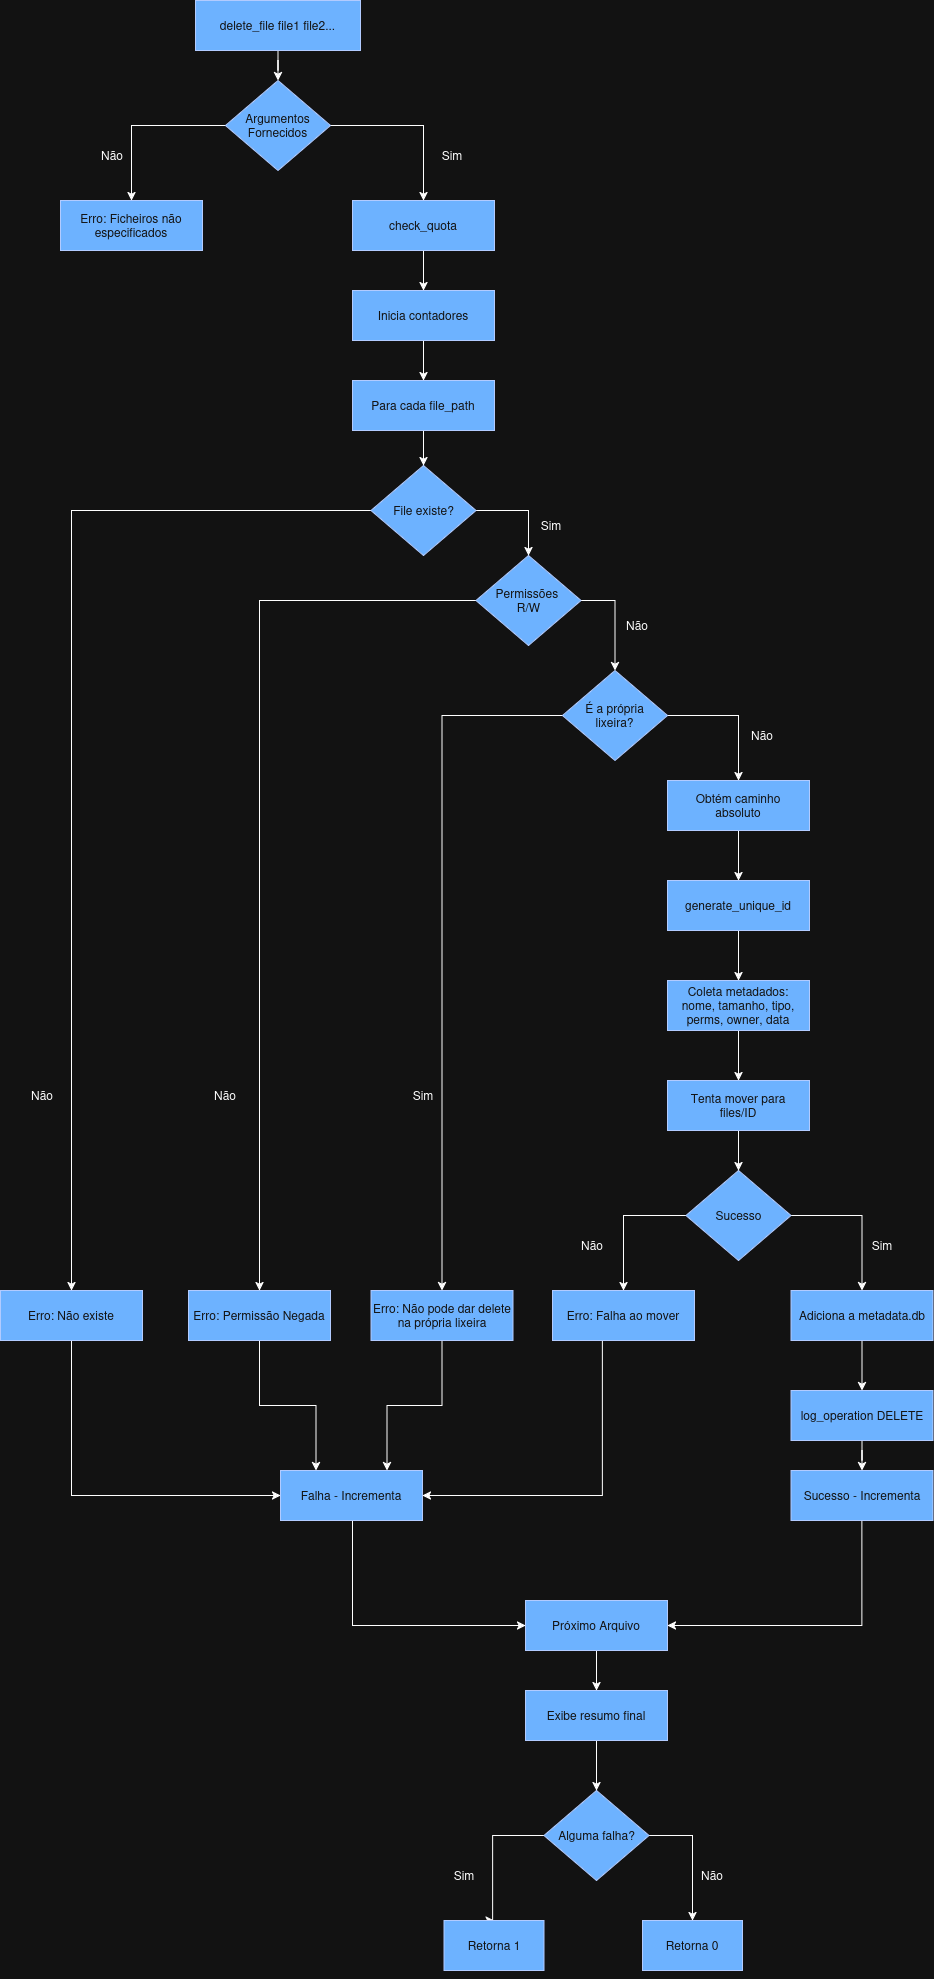

The diagram above was exported from draw.io. Its source (the exported page's mxGraphModel, read from the mxfile embedded in the PNG):
<mxGraphModel dx="1371" dy="708" grid="1" gridSize="10" guides="1" tooltips="1" connect="1" arrows="1" fold="1" page="1" pageScale="1" pageWidth="850" pageHeight="1100" math="0" shadow="0">
  <root>
    <mxCell id="0" />
    <mxCell id="1" parent="0" />
    <mxCell id="WY-rSIbohUyBb_4FJaAH-14" style="edgeStyle=orthogonalEdgeStyle;rounded=0;orthogonalLoop=1;jettySize=auto;html=1;entryX=0.5;entryY=0;entryDx=0;entryDy=0;" edge="1" parent="1" source="WY-rSIbohUyBb_4FJaAH-9" target="WY-rSIbohUyBb_4FJaAH-10">
      <mxGeometry relative="1" as="geometry" />
    </mxCell>
    <mxCell id="WY-rSIbohUyBb_4FJaAH-9" value="delete_file file1 file2..." style="rounded=0;whiteSpace=wrap;html=1;fillColor=#0050ef;fontColor=#ffffff;strokeColor=#001DBC;" vertex="1" parent="1">
      <mxGeometry x="343" y="40" width="165" height="50" as="geometry" />
    </mxCell>
    <mxCell id="WY-rSIbohUyBb_4FJaAH-15" style="edgeStyle=orthogonalEdgeStyle;rounded=0;orthogonalLoop=1;jettySize=auto;html=1;entryX=0.5;entryY=0;entryDx=0;entryDy=0;" edge="1" parent="1" source="WY-rSIbohUyBb_4FJaAH-10" target="WY-rSIbohUyBb_4FJaAH-13">
      <mxGeometry relative="1" as="geometry" />
    </mxCell>
    <mxCell id="WY-rSIbohUyBb_4FJaAH-16" style="edgeStyle=orthogonalEdgeStyle;rounded=0;orthogonalLoop=1;jettySize=auto;html=1;entryX=0.5;entryY=0;entryDx=0;entryDy=0;" edge="1" parent="1" source="WY-rSIbohUyBb_4FJaAH-10" target="WY-rSIbohUyBb_4FJaAH-12">
      <mxGeometry relative="1" as="geometry" />
    </mxCell>
    <mxCell id="WY-rSIbohUyBb_4FJaAH-10" value="&lt;div&gt;Argumentos&lt;/div&gt;&lt;div&gt;Fornecidos&lt;/div&gt;" style="rhombus;whiteSpace=wrap;html=1;fillColor=#0050ef;fontColor=#ffffff;strokeColor=#001DBC;" vertex="1" parent="1">
      <mxGeometry x="373" y="120" width="105" height="90" as="geometry" />
    </mxCell>
    <mxCell id="WY-rSIbohUyBb_4FJaAH-12" value="&lt;div&gt;Erro: Ficheiros não&lt;/div&gt;&lt;div&gt;especificados&lt;/div&gt;" style="rounded=0;whiteSpace=wrap;html=1;fillColor=#0050ef;fontColor=#ffffff;strokeColor=#001DBC;" vertex="1" parent="1">
      <mxGeometry x="208" y="240" width="142" height="50" as="geometry" />
    </mxCell>
    <mxCell id="WY-rSIbohUyBb_4FJaAH-21" style="edgeStyle=orthogonalEdgeStyle;rounded=0;orthogonalLoop=1;jettySize=auto;html=1;" edge="1" parent="1" source="WY-rSIbohUyBb_4FJaAH-13" target="WY-rSIbohUyBb_4FJaAH-19">
      <mxGeometry relative="1" as="geometry" />
    </mxCell>
    <mxCell id="WY-rSIbohUyBb_4FJaAH-13" value="check_quota" style="rounded=0;whiteSpace=wrap;html=1;fillColor=#0050ef;fontColor=#ffffff;strokeColor=#001DBC;" vertex="1" parent="1">
      <mxGeometry x="500" y="240" width="142" height="50" as="geometry" />
    </mxCell>
    <mxCell id="WY-rSIbohUyBb_4FJaAH-17" value="Não" style="text;html=1;whiteSpace=wrap;strokeColor=none;fillColor=none;align=center;verticalAlign=middle;rounded=0;" vertex="1" parent="1">
      <mxGeometry x="230" y="180" width="60" height="30" as="geometry" />
    </mxCell>
    <mxCell id="WY-rSIbohUyBb_4FJaAH-18" value="Sim" style="text;html=1;whiteSpace=wrap;strokeColor=none;fillColor=none;align=center;verticalAlign=middle;rounded=0;" vertex="1" parent="1">
      <mxGeometry x="570" y="180" width="60" height="30" as="geometry" />
    </mxCell>
    <mxCell id="WY-rSIbohUyBb_4FJaAH-22" style="edgeStyle=orthogonalEdgeStyle;rounded=0;orthogonalLoop=1;jettySize=auto;html=1;entryX=0.5;entryY=0;entryDx=0;entryDy=0;" edge="1" parent="1" source="WY-rSIbohUyBb_4FJaAH-19" target="WY-rSIbohUyBb_4FJaAH-20">
      <mxGeometry relative="1" as="geometry" />
    </mxCell>
    <mxCell id="WY-rSIbohUyBb_4FJaAH-19" value="Inicia contadores" style="rounded=0;whiteSpace=wrap;html=1;fillColor=#0050ef;fontColor=#ffffff;strokeColor=#001DBC;" vertex="1" parent="1">
      <mxGeometry x="500" y="330" width="142" height="50" as="geometry" />
    </mxCell>
    <mxCell id="WY-rSIbohUyBb_4FJaAH-24" style="edgeStyle=orthogonalEdgeStyle;rounded=0;orthogonalLoop=1;jettySize=auto;html=1;entryX=0.5;entryY=0;entryDx=0;entryDy=0;" edge="1" parent="1" source="WY-rSIbohUyBb_4FJaAH-20" target="WY-rSIbohUyBb_4FJaAH-23">
      <mxGeometry relative="1" as="geometry" />
    </mxCell>
    <mxCell id="WY-rSIbohUyBb_4FJaAH-20" value="Para cada file_path" style="rounded=0;whiteSpace=wrap;html=1;fillColor=#0050ef;fontColor=#ffffff;strokeColor=#001DBC;" vertex="1" parent="1">
      <mxGeometry x="500" y="420" width="142" height="50" as="geometry" />
    </mxCell>
    <mxCell id="WY-rSIbohUyBb_4FJaAH-27" style="edgeStyle=orthogonalEdgeStyle;rounded=0;orthogonalLoop=1;jettySize=auto;html=1;entryX=0.5;entryY=0;entryDx=0;entryDy=0;" edge="1" parent="1" source="WY-rSIbohUyBb_4FJaAH-23" target="WY-rSIbohUyBb_4FJaAH-26">
      <mxGeometry relative="1" as="geometry">
        <mxPoint x="690" y="550" as="targetPoint" />
        <Array as="points">
          <mxPoint x="676" y="550" />
        </Array>
      </mxGeometry>
    </mxCell>
    <mxCell id="WY-rSIbohUyBb_4FJaAH-55" style="edgeStyle=orthogonalEdgeStyle;rounded=0;orthogonalLoop=1;jettySize=auto;html=1;entryX=0.5;entryY=0;entryDx=0;entryDy=0;" edge="1" parent="1" source="WY-rSIbohUyBb_4FJaAH-23" target="WY-rSIbohUyBb_4FJaAH-52">
      <mxGeometry relative="1" as="geometry" />
    </mxCell>
    <mxCell id="WY-rSIbohUyBb_4FJaAH-23" value="File existe?" style="rhombus;whiteSpace=wrap;html=1;fillColor=#0050ef;fontColor=#ffffff;strokeColor=#001DBC;" vertex="1" parent="1">
      <mxGeometry x="518.5" y="505" width="105" height="90" as="geometry" />
    </mxCell>
    <mxCell id="WY-rSIbohUyBb_4FJaAH-30" style="edgeStyle=orthogonalEdgeStyle;rounded=0;orthogonalLoop=1;jettySize=auto;html=1;entryX=0.5;entryY=0;entryDx=0;entryDy=0;" edge="1" parent="1" source="WY-rSIbohUyBb_4FJaAH-26" target="WY-rSIbohUyBb_4FJaAH-29">
      <mxGeometry relative="1" as="geometry">
        <Array as="points">
          <mxPoint x="763" y="640" />
        </Array>
      </mxGeometry>
    </mxCell>
    <mxCell id="WY-rSIbohUyBb_4FJaAH-57" style="edgeStyle=orthogonalEdgeStyle;rounded=0;orthogonalLoop=1;jettySize=auto;html=1;entryX=0.5;entryY=0;entryDx=0;entryDy=0;" edge="1" parent="1" source="WY-rSIbohUyBb_4FJaAH-26" target="WY-rSIbohUyBb_4FJaAH-51">
      <mxGeometry relative="1" as="geometry" />
    </mxCell>
    <mxCell id="WY-rSIbohUyBb_4FJaAH-26" value="&lt;div&gt;Permissões&amp;nbsp;&lt;/div&gt;&lt;div&gt;R/W&lt;/div&gt;" style="rhombus;whiteSpace=wrap;html=1;fillColor=#0050ef;fontColor=#ffffff;strokeColor=#001DBC;" vertex="1" parent="1">
      <mxGeometry x="623.5" y="595" width="105" height="90" as="geometry" />
    </mxCell>
    <mxCell id="WY-rSIbohUyBb_4FJaAH-28" value="Sim" style="text;html=1;whiteSpace=wrap;strokeColor=none;fillColor=none;align=center;verticalAlign=middle;rounded=0;" vertex="1" parent="1">
      <mxGeometry x="668.5" y="550" width="60" height="30" as="geometry" />
    </mxCell>
    <mxCell id="WY-rSIbohUyBb_4FJaAH-35" style="edgeStyle=orthogonalEdgeStyle;rounded=0;orthogonalLoop=1;jettySize=auto;html=1;entryX=0.5;entryY=0;entryDx=0;entryDy=0;" edge="1" parent="1" source="WY-rSIbohUyBb_4FJaAH-29" target="WY-rSIbohUyBb_4FJaAH-32">
      <mxGeometry relative="1" as="geometry">
        <Array as="points">
          <mxPoint x="886" y="755" />
        </Array>
      </mxGeometry>
    </mxCell>
    <mxCell id="WY-rSIbohUyBb_4FJaAH-53" style="edgeStyle=orthogonalEdgeStyle;rounded=0;orthogonalLoop=1;jettySize=auto;html=1;entryX=0.5;entryY=0;entryDx=0;entryDy=0;" edge="1" parent="1" source="WY-rSIbohUyBb_4FJaAH-29" target="WY-rSIbohUyBb_4FJaAH-50">
      <mxGeometry relative="1" as="geometry" />
    </mxCell>
    <mxCell id="WY-rSIbohUyBb_4FJaAH-29" value="&lt;div&gt;É a própria&lt;/div&gt;&lt;div&gt;lixeira?&lt;/div&gt;" style="rhombus;whiteSpace=wrap;html=1;fillColor=#0050ef;fontColor=#ffffff;strokeColor=#001DBC;" vertex="1" parent="1">
      <mxGeometry x="710" y="710" width="105" height="90" as="geometry" />
    </mxCell>
    <mxCell id="WY-rSIbohUyBb_4FJaAH-31" value="Não" style="text;html=1;whiteSpace=wrap;strokeColor=none;fillColor=none;align=center;verticalAlign=middle;rounded=0;" vertex="1" parent="1">
      <mxGeometry x="755" y="650" width="60" height="30" as="geometry" />
    </mxCell>
    <mxCell id="WY-rSIbohUyBb_4FJaAH-37" style="edgeStyle=orthogonalEdgeStyle;rounded=0;orthogonalLoop=1;jettySize=auto;html=1;entryX=0.5;entryY=0;entryDx=0;entryDy=0;" edge="1" parent="1" source="WY-rSIbohUyBb_4FJaAH-32" target="WY-rSIbohUyBb_4FJaAH-33">
      <mxGeometry relative="1" as="geometry" />
    </mxCell>
    <mxCell id="WY-rSIbohUyBb_4FJaAH-32" value="&lt;div&gt;Obtém caminho&lt;/div&gt;&lt;div&gt;absoluto&lt;/div&gt;" style="rounded=0;whiteSpace=wrap;html=1;fillColor=#0050ef;fontColor=#ffffff;strokeColor=#001DBC;" vertex="1" parent="1">
      <mxGeometry x="815" y="820" width="142" height="50" as="geometry" />
    </mxCell>
    <mxCell id="WY-rSIbohUyBb_4FJaAH-38" style="edgeStyle=orthogonalEdgeStyle;rounded=0;orthogonalLoop=1;jettySize=auto;html=1;entryX=0.5;entryY=0;entryDx=0;entryDy=0;" edge="1" parent="1" source="WY-rSIbohUyBb_4FJaAH-33" target="WY-rSIbohUyBb_4FJaAH-34">
      <mxGeometry relative="1" as="geometry" />
    </mxCell>
    <mxCell id="WY-rSIbohUyBb_4FJaAH-33" value="generate_unique_id" style="rounded=0;whiteSpace=wrap;html=1;fillColor=#0050ef;fontColor=#ffffff;strokeColor=#001DBC;" vertex="1" parent="1">
      <mxGeometry x="815" y="920" width="142" height="50" as="geometry" />
    </mxCell>
    <mxCell id="WY-rSIbohUyBb_4FJaAH-40" style="edgeStyle=orthogonalEdgeStyle;rounded=0;orthogonalLoop=1;jettySize=auto;html=1;entryX=0.5;entryY=0;entryDx=0;entryDy=0;" edge="1" parent="1" source="WY-rSIbohUyBb_4FJaAH-34" target="WY-rSIbohUyBb_4FJaAH-39">
      <mxGeometry relative="1" as="geometry" />
    </mxCell>
    <mxCell id="WY-rSIbohUyBb_4FJaAH-34" value="&lt;div&gt;Coleta metadados:&lt;/div&gt;&lt;div&gt;nome, tamanho, tipo,&lt;/div&gt;&lt;div&gt;perms, owner, data&lt;/div&gt;" style="rounded=0;whiteSpace=wrap;html=1;fillColor=#0050ef;fontColor=#ffffff;strokeColor=#001DBC;" vertex="1" parent="1">
      <mxGeometry x="815" y="1020" width="142" height="50" as="geometry" />
    </mxCell>
    <mxCell id="WY-rSIbohUyBb_4FJaAH-36" value="Não" style="text;html=1;whiteSpace=wrap;strokeColor=none;fillColor=none;align=center;verticalAlign=middle;rounded=0;" vertex="1" parent="1">
      <mxGeometry x="880" y="760" width="60" height="30" as="geometry" />
    </mxCell>
    <mxCell id="WY-rSIbohUyBb_4FJaAH-44" style="edgeStyle=orthogonalEdgeStyle;rounded=0;orthogonalLoop=1;jettySize=auto;html=1;" edge="1" parent="1" source="WY-rSIbohUyBb_4FJaAH-39" target="WY-rSIbohUyBb_4FJaAH-41">
      <mxGeometry relative="1" as="geometry" />
    </mxCell>
    <mxCell id="WY-rSIbohUyBb_4FJaAH-39" value="&lt;div&gt;Tenta mover para&lt;/div&gt;&lt;div&gt;files/ID&lt;/div&gt;" style="rounded=0;whiteSpace=wrap;html=1;fillColor=#0050ef;fontColor=#ffffff;strokeColor=#001DBC;" vertex="1" parent="1">
      <mxGeometry x="815" y="1120" width="142" height="50" as="geometry" />
    </mxCell>
    <mxCell id="WY-rSIbohUyBb_4FJaAH-45" style="edgeStyle=orthogonalEdgeStyle;rounded=0;orthogonalLoop=1;jettySize=auto;html=1;entryX=0.5;entryY=0;entryDx=0;entryDy=0;" edge="1" parent="1" source="WY-rSIbohUyBb_4FJaAH-41" target="WY-rSIbohUyBb_4FJaAH-43">
      <mxGeometry relative="1" as="geometry">
        <Array as="points">
          <mxPoint x="1010" y="1255" />
        </Array>
      </mxGeometry>
    </mxCell>
    <mxCell id="WY-rSIbohUyBb_4FJaAH-46" style="edgeStyle=orthogonalEdgeStyle;rounded=0;orthogonalLoop=1;jettySize=auto;html=1;entryX=0.5;entryY=0;entryDx=0;entryDy=0;" edge="1" parent="1" source="WY-rSIbohUyBb_4FJaAH-41" target="WY-rSIbohUyBb_4FJaAH-42">
      <mxGeometry relative="1" as="geometry">
        <Array as="points">
          <mxPoint x="771" y="1255" />
        </Array>
      </mxGeometry>
    </mxCell>
    <mxCell id="WY-rSIbohUyBb_4FJaAH-41" value="Sucesso" style="rhombus;whiteSpace=wrap;html=1;fillColor=#0050ef;fontColor=#ffffff;strokeColor=#001DBC;" vertex="1" parent="1">
      <mxGeometry x="833.5" y="1210" width="105" height="90" as="geometry" />
    </mxCell>
    <mxCell id="WY-rSIbohUyBb_4FJaAH-70" style="edgeStyle=orthogonalEdgeStyle;rounded=0;orthogonalLoop=1;jettySize=auto;html=1;entryX=1;entryY=0.5;entryDx=0;entryDy=0;" edge="1" parent="1" source="WY-rSIbohUyBb_4FJaAH-42" target="WY-rSIbohUyBb_4FJaAH-59">
      <mxGeometry relative="1" as="geometry">
        <Array as="points">
          <mxPoint x="750" y="1535" />
        </Array>
      </mxGeometry>
    </mxCell>
    <mxCell id="WY-rSIbohUyBb_4FJaAH-42" value="Erro: Falha ao mover" style="rounded=0;whiteSpace=wrap;html=1;fillColor=#0050ef;fontColor=#ffffff;strokeColor=#001DBC;" vertex="1" parent="1">
      <mxGeometry x="700" y="1330" width="142" height="50" as="geometry" />
    </mxCell>
    <mxCell id="WY-rSIbohUyBb_4FJaAH-73" style="edgeStyle=orthogonalEdgeStyle;rounded=0;orthogonalLoop=1;jettySize=auto;html=1;entryX=0.5;entryY=0;entryDx=0;entryDy=0;" edge="1" parent="1" source="WY-rSIbohUyBb_4FJaAH-43" target="WY-rSIbohUyBb_4FJaAH-60">
      <mxGeometry relative="1" as="geometry" />
    </mxCell>
    <mxCell id="WY-rSIbohUyBb_4FJaAH-43" value="Adiciona a metadata.db" style="rounded=0;whiteSpace=wrap;html=1;fillColor=#0050ef;fontColor=#ffffff;strokeColor=#001DBC;" vertex="1" parent="1">
      <mxGeometry x="938.5" y="1330" width="142" height="50" as="geometry" />
    </mxCell>
    <mxCell id="WY-rSIbohUyBb_4FJaAH-48" value="Sim" style="text;html=1;whiteSpace=wrap;strokeColor=none;fillColor=none;align=center;verticalAlign=middle;rounded=0;" vertex="1" parent="1">
      <mxGeometry x="1000" y="1270" width="60" height="30" as="geometry" />
    </mxCell>
    <mxCell id="WY-rSIbohUyBb_4FJaAH-49" value="Não" style="text;html=1;whiteSpace=wrap;strokeColor=none;fillColor=none;align=center;verticalAlign=middle;rounded=0;" vertex="1" parent="1">
      <mxGeometry x="710" y="1270" width="60" height="30" as="geometry" />
    </mxCell>
    <mxCell id="WY-rSIbohUyBb_4FJaAH-71" style="edgeStyle=orthogonalEdgeStyle;rounded=0;orthogonalLoop=1;jettySize=auto;html=1;entryX=0.75;entryY=0;entryDx=0;entryDy=0;" edge="1" parent="1" source="WY-rSIbohUyBb_4FJaAH-50" target="WY-rSIbohUyBb_4FJaAH-59">
      <mxGeometry relative="1" as="geometry" />
    </mxCell>
    <mxCell id="WY-rSIbohUyBb_4FJaAH-50" value="Erro: Não pode dar delete na própria lixeira" style="rounded=0;whiteSpace=wrap;html=1;fillColor=#0050ef;fontColor=#ffffff;strokeColor=#001DBC;" vertex="1" parent="1">
      <mxGeometry x="518.5" y="1330" width="142" height="50" as="geometry" />
    </mxCell>
    <mxCell id="WY-rSIbohUyBb_4FJaAH-69" style="edgeStyle=orthogonalEdgeStyle;rounded=0;orthogonalLoop=1;jettySize=auto;html=1;entryX=0.25;entryY=0;entryDx=0;entryDy=0;" edge="1" parent="1" source="WY-rSIbohUyBb_4FJaAH-51" target="WY-rSIbohUyBb_4FJaAH-59">
      <mxGeometry relative="1" as="geometry" />
    </mxCell>
    <mxCell id="WY-rSIbohUyBb_4FJaAH-51" value="Erro: Permissão Negada" style="rounded=0;whiteSpace=wrap;html=1;fillColor=#0050ef;fontColor=#ffffff;strokeColor=#001DBC;" vertex="1" parent="1">
      <mxGeometry x="336" y="1330" width="142" height="50" as="geometry" />
    </mxCell>
    <mxCell id="WY-rSIbohUyBb_4FJaAH-68" style="edgeStyle=orthogonalEdgeStyle;rounded=0;orthogonalLoop=1;jettySize=auto;html=1;entryX=0;entryY=0.5;entryDx=0;entryDy=0;" edge="1" parent="1" source="WY-rSIbohUyBb_4FJaAH-52" target="WY-rSIbohUyBb_4FJaAH-59">
      <mxGeometry relative="1" as="geometry">
        <Array as="points">
          <mxPoint x="219" y="1535" />
        </Array>
      </mxGeometry>
    </mxCell>
    <mxCell id="WY-rSIbohUyBb_4FJaAH-52" value="Erro: Não existe" style="rounded=0;whiteSpace=wrap;html=1;fillColor=#0050ef;fontColor=#ffffff;strokeColor=#001DBC;" vertex="1" parent="1">
      <mxGeometry x="148" y="1330" width="142" height="50" as="geometry" />
    </mxCell>
    <mxCell id="WY-rSIbohUyBb_4FJaAH-54" value="Sim" style="text;html=1;whiteSpace=wrap;strokeColor=none;fillColor=none;align=center;verticalAlign=middle;rounded=0;" vertex="1" parent="1">
      <mxGeometry x="541" y="1120" width="60" height="30" as="geometry" />
    </mxCell>
    <mxCell id="WY-rSIbohUyBb_4FJaAH-56" value="Não" style="text;html=1;whiteSpace=wrap;strokeColor=none;fillColor=none;align=center;verticalAlign=middle;rounded=0;" vertex="1" parent="1">
      <mxGeometry x="160" y="1120" width="60" height="30" as="geometry" />
    </mxCell>
    <mxCell id="WY-rSIbohUyBb_4FJaAH-58" value="Não" style="text;html=1;whiteSpace=wrap;strokeColor=none;fillColor=none;align=center;verticalAlign=middle;rounded=0;" vertex="1" parent="1">
      <mxGeometry x="343" y="1120" width="60" height="30" as="geometry" />
    </mxCell>
    <mxCell id="WY-rSIbohUyBb_4FJaAH-72" style="edgeStyle=orthogonalEdgeStyle;rounded=0;orthogonalLoop=1;jettySize=auto;html=1;entryX=0;entryY=0.5;entryDx=0;entryDy=0;" edge="1" parent="1" source="WY-rSIbohUyBb_4FJaAH-59" target="WY-rSIbohUyBb_4FJaAH-62">
      <mxGeometry relative="1" as="geometry">
        <Array as="points">
          <mxPoint x="500" y="1665" />
        </Array>
      </mxGeometry>
    </mxCell>
    <mxCell id="WY-rSIbohUyBb_4FJaAH-59" value="Falha - Incrementa" style="rounded=0;whiteSpace=wrap;html=1;fillColor=#0050ef;fontColor=#ffffff;strokeColor=#001DBC;" vertex="1" parent="1">
      <mxGeometry x="428" y="1510" width="142" height="50" as="geometry" />
    </mxCell>
    <mxCell id="WY-rSIbohUyBb_4FJaAH-74" style="edgeStyle=orthogonalEdgeStyle;rounded=0;orthogonalLoop=1;jettySize=auto;html=1;entryX=0.5;entryY=0;entryDx=0;entryDy=0;" edge="1" parent="1" source="WY-rSIbohUyBb_4FJaAH-60" target="WY-rSIbohUyBb_4FJaAH-61">
      <mxGeometry relative="1" as="geometry" />
    </mxCell>
    <mxCell id="WY-rSIbohUyBb_4FJaAH-60" value="log_operation DELETE" style="rounded=0;whiteSpace=wrap;html=1;fillColor=#0050ef;fontColor=#ffffff;strokeColor=#001DBC;" vertex="1" parent="1">
      <mxGeometry x="938.5" y="1430" width="142" height="50" as="geometry" />
    </mxCell>
    <mxCell id="WY-rSIbohUyBb_4FJaAH-75" style="edgeStyle=orthogonalEdgeStyle;rounded=0;orthogonalLoop=1;jettySize=auto;html=1;entryX=1;entryY=0.5;entryDx=0;entryDy=0;" edge="1" parent="1" source="WY-rSIbohUyBb_4FJaAH-61" target="WY-rSIbohUyBb_4FJaAH-62">
      <mxGeometry relative="1" as="geometry">
        <Array as="points">
          <mxPoint x="1010" y="1665" />
        </Array>
      </mxGeometry>
    </mxCell>
    <mxCell id="WY-rSIbohUyBb_4FJaAH-61" value="Sucesso - Incrementa" style="rounded=0;whiteSpace=wrap;html=1;fillColor=#0050ef;fontColor=#ffffff;strokeColor=#001DBC;" vertex="1" parent="1">
      <mxGeometry x="938.5" y="1510" width="142" height="50" as="geometry" />
    </mxCell>
    <mxCell id="WY-rSIbohUyBb_4FJaAH-76" style="edgeStyle=orthogonalEdgeStyle;rounded=0;orthogonalLoop=1;jettySize=auto;html=1;entryX=0.5;entryY=0;entryDx=0;entryDy=0;" edge="1" parent="1" source="WY-rSIbohUyBb_4FJaAH-62" target="WY-rSIbohUyBb_4FJaAH-63">
      <mxGeometry relative="1" as="geometry" />
    </mxCell>
    <mxCell id="WY-rSIbohUyBb_4FJaAH-62" value="Próximo Arquivo" style="rounded=0;whiteSpace=wrap;html=1;fillColor=#0050ef;fontColor=#ffffff;strokeColor=#001DBC;" vertex="1" parent="1">
      <mxGeometry x="673" y="1640" width="142" height="50" as="geometry" />
    </mxCell>
    <mxCell id="WY-rSIbohUyBb_4FJaAH-77" style="edgeStyle=orthogonalEdgeStyle;rounded=0;orthogonalLoop=1;jettySize=auto;html=1;entryX=0.5;entryY=0;entryDx=0;entryDy=0;" edge="1" parent="1" source="WY-rSIbohUyBb_4FJaAH-63" target="WY-rSIbohUyBb_4FJaAH-64">
      <mxGeometry relative="1" as="geometry" />
    </mxCell>
    <mxCell id="WY-rSIbohUyBb_4FJaAH-63" value="Exibe resumo final" style="rounded=0;whiteSpace=wrap;html=1;fillColor=#0050ef;fontColor=#ffffff;strokeColor=#001DBC;" vertex="1" parent="1">
      <mxGeometry x="673" y="1730" width="142" height="50" as="geometry" />
    </mxCell>
    <mxCell id="WY-rSIbohUyBb_4FJaAH-78" style="edgeStyle=orthogonalEdgeStyle;rounded=0;orthogonalLoop=1;jettySize=auto;html=1;entryX=0.5;entryY=0;entryDx=0;entryDy=0;" edge="1" parent="1" source="WY-rSIbohUyBb_4FJaAH-64" target="WY-rSIbohUyBb_4FJaAH-66">
      <mxGeometry relative="1" as="geometry">
        <Array as="points">
          <mxPoint x="840" y="1875" />
        </Array>
      </mxGeometry>
    </mxCell>
    <mxCell id="WY-rSIbohUyBb_4FJaAH-79" style="edgeStyle=orthogonalEdgeStyle;rounded=0;orthogonalLoop=1;jettySize=auto;html=1;entryX=0.5;entryY=0;entryDx=0;entryDy=0;" edge="1" parent="1" source="WY-rSIbohUyBb_4FJaAH-64" target="WY-rSIbohUyBb_4FJaAH-65">
      <mxGeometry relative="1" as="geometry">
        <Array as="points">
          <mxPoint x="640" y="1875" />
          <mxPoint x="640" y="1960" />
        </Array>
      </mxGeometry>
    </mxCell>
    <mxCell id="WY-rSIbohUyBb_4FJaAH-64" value="Alguma falha?" style="rhombus;whiteSpace=wrap;html=1;fillColor=#0050ef;fontColor=#ffffff;strokeColor=#001DBC;" vertex="1" parent="1">
      <mxGeometry x="691.5" y="1830" width="105" height="90" as="geometry" />
    </mxCell>
    <mxCell id="WY-rSIbohUyBb_4FJaAH-65" value="Retorna 1" style="rounded=0;whiteSpace=wrap;html=1;fillColor=#0050ef;fontColor=#ffffff;strokeColor=#001DBC;" vertex="1" parent="1">
      <mxGeometry x="591.5" y="1960" width="100" height="50" as="geometry" />
    </mxCell>
    <mxCell id="WY-rSIbohUyBb_4FJaAH-66" value="Retorna 0" style="rounded=0;whiteSpace=wrap;html=1;fillColor=#0050ef;fontColor=#ffffff;strokeColor=#001DBC;" vertex="1" parent="1">
      <mxGeometry x="790" y="1960" width="100" height="50" as="geometry" />
    </mxCell>
    <mxCell id="WY-rSIbohUyBb_4FJaAH-67" style="edgeStyle=orthogonalEdgeStyle;rounded=0;orthogonalLoop=1;jettySize=auto;html=1;exitX=0.5;exitY=1;exitDx=0;exitDy=0;" edge="1" parent="1" source="WY-rSIbohUyBb_4FJaAH-65" target="WY-rSIbohUyBb_4FJaAH-65">
      <mxGeometry relative="1" as="geometry" />
    </mxCell>
    <mxCell id="WY-rSIbohUyBb_4FJaAH-80" value="Não" style="text;html=1;whiteSpace=wrap;strokeColor=none;fillColor=none;align=center;verticalAlign=middle;rounded=0;" vertex="1" parent="1">
      <mxGeometry x="830" y="1900" width="60" height="30" as="geometry" />
    </mxCell>
    <mxCell id="WY-rSIbohUyBb_4FJaAH-81" value="Sim" style="text;html=1;whiteSpace=wrap;strokeColor=none;fillColor=none;align=center;verticalAlign=middle;rounded=0;" vertex="1" parent="1">
      <mxGeometry x="582" y="1900" width="60" height="30" as="geometry" />
    </mxCell>
  </root>
</mxGraphModel>